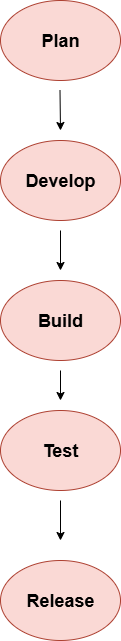

The diagram above was exported from draw.io. Its source (the exported page's mxGraphModel, read from the mxfile embedded in the PNG):
<mxGraphModel dx="1034" dy="1670" grid="1" gridSize="10" guides="1" tooltips="1" connect="1" arrows="1" fold="1" page="1" pageScale="1" pageWidth="850" pageHeight="1100" math="0" shadow="0">
  <root>
    <mxCell id="0" />
    <mxCell id="1" parent="0" />
    <mxCell id="z1evUSPWk93MrS6VewoC-1" value="" style="ellipse;whiteSpace=wrap;html=1;fillColor=#fad9d5;strokeColor=#ae4132;" parent="1" vertex="1">
      <mxGeometry x="350" y="-1070" width="120" height="80" as="geometry" />
    </mxCell>
    <mxCell id="z1evUSPWk93MrS6VewoC-2" value="" style="endArrow=classic;html=1;rounded=0;" parent="1" edge="1">
      <mxGeometry width="50" height="50" relative="1" as="geometry">
        <mxPoint x="409.5" y="-980" as="sourcePoint" />
        <mxPoint x="410" y="-940" as="targetPoint" />
      </mxGeometry>
    </mxCell>
    <mxCell id="z1evUSPWk93MrS6VewoC-3" value="" style="ellipse;whiteSpace=wrap;html=1;fillColor=#fad9d5;strokeColor=#ae4132;" parent="1" vertex="1">
      <mxGeometry x="350" y="-930" width="120" height="80" as="geometry" />
    </mxCell>
    <mxCell id="z1evUSPWk93MrS6VewoC-4" value="" style="endArrow=classic;html=1;rounded=0;" parent="1" edge="1">
      <mxGeometry width="50" height="50" relative="1" as="geometry">
        <mxPoint x="410" y="-840" as="sourcePoint" />
        <mxPoint x="410" y="-800" as="targetPoint" />
      </mxGeometry>
    </mxCell>
    <mxCell id="z1evUSPWk93MrS6VewoC-5" value="" style="ellipse;whiteSpace=wrap;html=1;fillColor=#fad9d5;strokeColor=#ae4132;" parent="1" vertex="1">
      <mxGeometry x="350" y="-790" width="120" height="80" as="geometry" />
    </mxCell>
    <mxCell id="z1evUSPWk93MrS6VewoC-6" value="" style="ellipse;whiteSpace=wrap;html=1;fillColor=#fad9d5;strokeColor=#ae4132;" parent="1" vertex="1">
      <mxGeometry x="350" y="-660" width="120" height="80" as="geometry" />
    </mxCell>
    <mxCell id="z1evUSPWk93MrS6VewoC-7" value="" style="endArrow=classic;html=1;rounded=0;" parent="1" edge="1">
      <mxGeometry width="50" height="50" relative="1" as="geometry">
        <mxPoint x="410" y="-700" as="sourcePoint" />
        <mxPoint x="410" y="-670" as="targetPoint" />
      </mxGeometry>
    </mxCell>
    <mxCell id="z1evUSPWk93MrS6VewoC-11" value="" style="endArrow=classic;html=1;rounded=0;" parent="1" edge="1">
      <mxGeometry width="50" height="50" relative="1" as="geometry">
        <mxPoint x="410" y="-570" as="sourcePoint" />
        <mxPoint x="410" y="-530" as="targetPoint" />
      </mxGeometry>
    </mxCell>
    <mxCell id="z1evUSPWk93MrS6VewoC-12" value="" style="ellipse;whiteSpace=wrap;html=1;fillColor=#fad9d5;strokeColor=#ae4132;" parent="1" vertex="1">
      <mxGeometry x="350" y="-510" width="120" height="80" as="geometry" />
    </mxCell>
    <mxCell id="z1evUSPWk93MrS6VewoC-13" value="&lt;h2&gt;Plan&lt;/h2&gt;" style="text;html=1;align=center;verticalAlign=middle;whiteSpace=wrap;rounded=0;" parent="1" vertex="1">
      <mxGeometry x="380" y="-1045" width="60" height="30" as="geometry" />
    </mxCell>
    <mxCell id="z1evUSPWk93MrS6VewoC-14" value="&lt;h2&gt;Develop&lt;/h2&gt;" style="text;html=1;align=center;verticalAlign=middle;whiteSpace=wrap;rounded=0;" parent="1" vertex="1">
      <mxGeometry x="380" y="-905" width="60" height="30" as="geometry" />
    </mxCell>
    <mxCell id="z1evUSPWk93MrS6VewoC-15" value="&lt;h2&gt;Build&lt;/h2&gt;" style="text;html=1;align=center;verticalAlign=middle;whiteSpace=wrap;rounded=0;" parent="1" vertex="1">
      <mxGeometry x="380" y="-765" width="60" height="30" as="geometry" />
    </mxCell>
    <mxCell id="z1evUSPWk93MrS6VewoC-17" value="&lt;h2&gt;Release&lt;/h2&gt;" style="text;html=1;align=center;verticalAlign=middle;whiteSpace=wrap;rounded=0;" parent="1" vertex="1">
      <mxGeometry x="380" y="-485" width="60" height="30" as="geometry" />
    </mxCell>
    <mxCell id="z1evUSPWk93MrS6VewoC-18" value="&lt;h2&gt;Test&lt;/h2&gt;" style="text;html=1;align=center;verticalAlign=middle;whiteSpace=wrap;rounded=0;" parent="1" vertex="1">
      <mxGeometry x="380" y="-635" width="60" height="30" as="geometry" />
    </mxCell>
  </root>
</mxGraphModel>